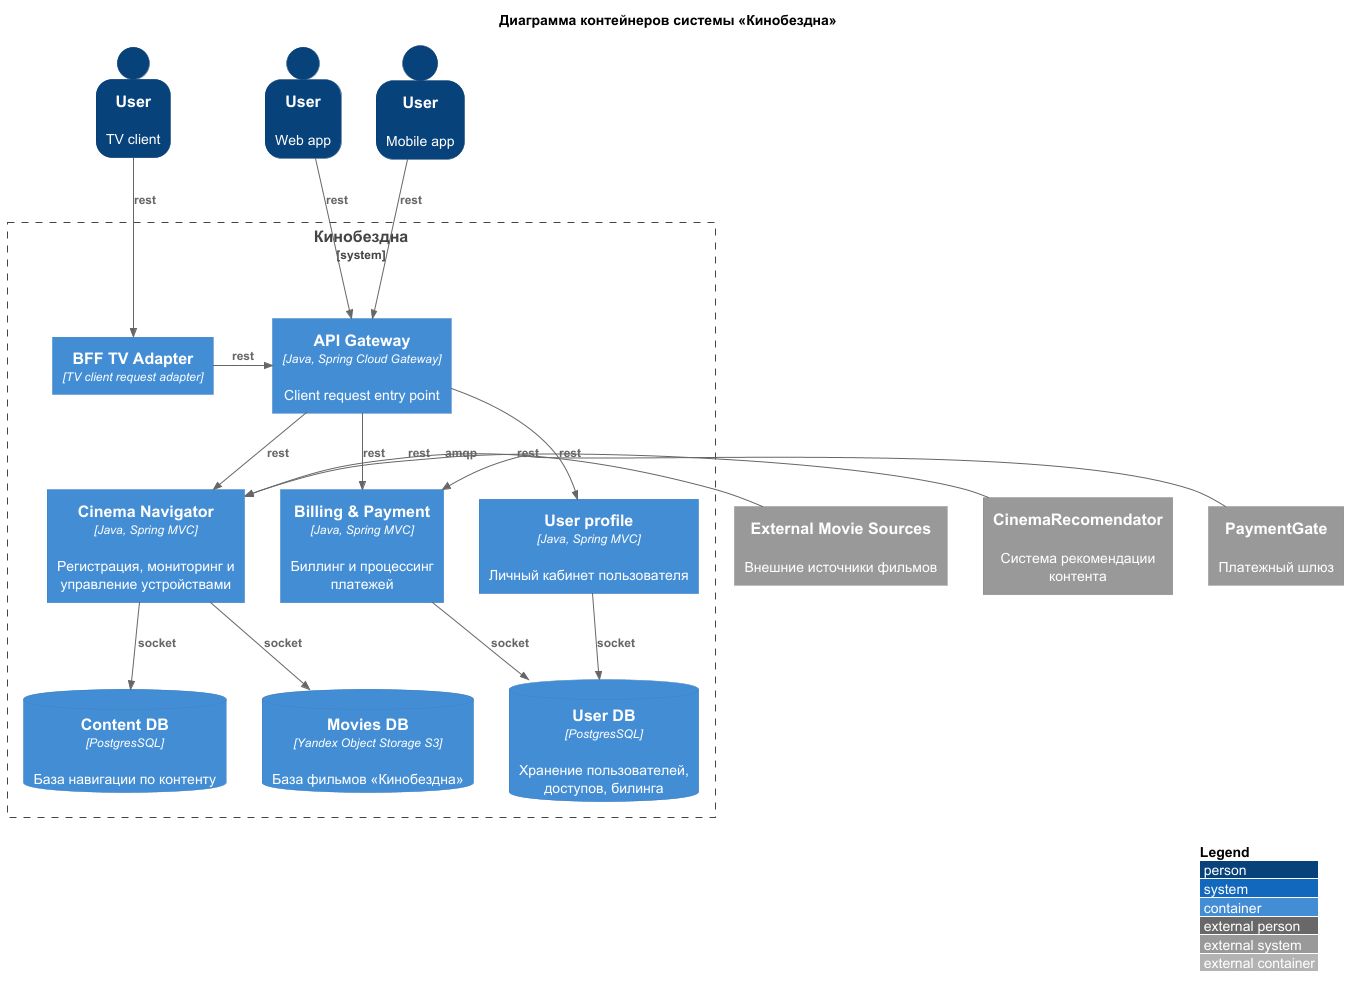

The diagram above was rendered by PlantUML. Its source (embedded in the PNG):
@startuml

!include https://raw.githubusercontent.com/plantuml-stdlib/C4-PlantUML/master/C4_Container.puml

SHOW_PERSON_OUTLINE()
LAYOUT_WITH_LEGEND()
title "Диаграмма контейнеров системы «Кинобездна»"

Person(client_tv, "User", "TV client")
Person(client_pc, "User", "Web app")
Person(client_mobile, "User", "Mobile app")


System_Boundary(system, "Кинобездна") {

  Container(bff_tv, "BFF TV Adapter", "TV client request adapter")

  Container(api_gateaway, "API Gateway", "Java, Spring Cloud Gateway", "Client request entry point")

	Container(user_ct, "User profile", "Java, Spring MVC", "Личный кабинет пользователя")
	Container(billing_ct, "Billing & Payment", "Java, Spring MVC", "Биллинг и процессинг платежей")
	Container(content_ct, "Cinema Navigator", "Java, Spring MVC", "Регистрация, мониторинг и управление устройствами")

  ContainerDb(user_db, "User DB", "PostgresSQL", "Хранение пользователей, доступов, билинга")
  ContainerDb(content_db, "Content DB", "PostgresSQL", "База навигации по контенту")
  ContainerDb(movies_s3, "Movies DB", "Yandex Object Storage S3", "База фильмов «Кинобездна»")

  Rel(api_gateaway, user_ct, "rest")
  Rel(api_gateaway, billing_ct, "rest")
  Rel(api_gateaway, content_ct, "rest")

  Rel(user_ct, user_db, "socket")
  Rel(billing_ct, user_db, "socket")
  Rel(content_ct, content_db, "socket")
  Rel(content_ct, movies_s3, "socket")

}

System_Ext(recomendator, "CinemaRecomendator", "Система рекомендации контента")
System_Ext(paygate, "PaymentGate", "Платежный шлюз")
System_Ext(streams, "External Movie Sources", "Внешние источники фильмов")

Rel(client_tv, bff_tv, "rest")
Rel_Neighbor(bff_tv, api_gateaway, "rest")
Rel(client_pc, api_gateaway, "rest")
Rel(client_mobile, api_gateaway, "rest")

Rel_Neighbor(streams, content_ct, "rest")
Rel_Neighbor(recomendator, content_ct, "amqp")
Rel_Neighbor(paygate, billing_ct, "rest")


@enduml